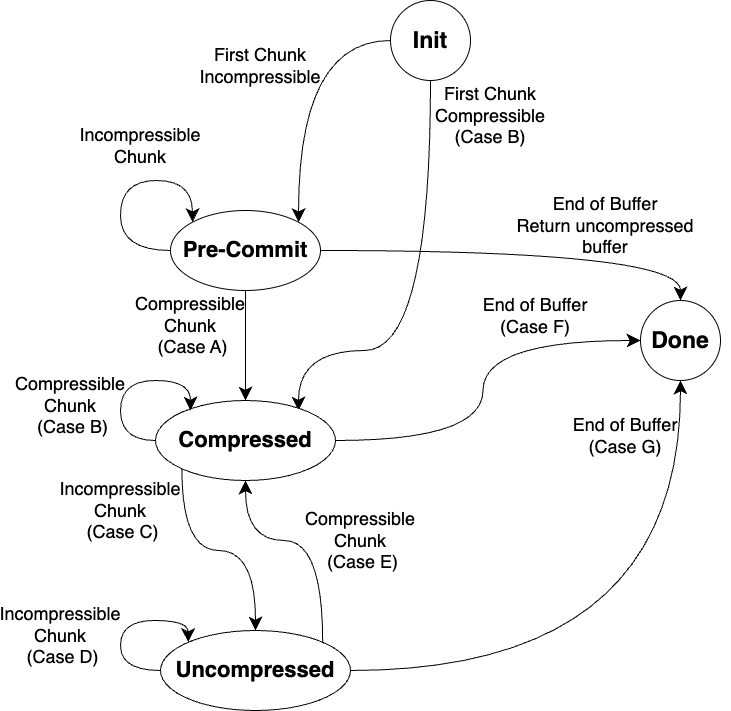

The diagram above was exported from draw.io. Its source (the exported page's mxGraphModel, read from the mxfile embedded in the PNG):
<mxGraphModel dx="1054" dy="923" grid="1" gridSize="10" guides="1" tooltips="1" connect="1" arrows="1" fold="1" page="1" pageScale="1" pageWidth="850" pageHeight="1100" math="0" shadow="0">
  <root>
    <mxCell id="0" />
    <mxCell id="1" parent="0" />
    <mxCell id="tJzoxLZ4ocYoUPITPmUs-8" style="edgeStyle=orthogonalEdgeStyle;rounded=0;orthogonalLoop=1;jettySize=auto;html=1;entryX=1;entryY=0;entryDx=0;entryDy=0;curved=1;startSize=11;endSize=11;exitX=0;exitY=0.5;exitDx=0;exitDy=0;" edge="1" parent="1" source="tJzoxLZ4ocYoUPITPmUs-2" target="tJzoxLZ4ocYoUPITPmUs-4">
      <mxGeometry relative="1" as="geometry">
        <Array as="points">
          <mxPoint x="338" y="80" />
        </Array>
      </mxGeometry>
    </mxCell>
    <mxCell id="tJzoxLZ4ocYoUPITPmUs-24" style="edgeStyle=orthogonalEdgeStyle;shape=connector;curved=1;rounded=0;orthogonalLoop=1;jettySize=auto;html=1;entryX=0.789;entryY=0.125;entryDx=0;entryDy=0;strokeColor=default;align=center;verticalAlign=middle;fontFamily=Helvetica;fontSize=11;fontColor=default;labelBackgroundColor=default;startSize=11;endArrow=classic;endSize=11;entryPerimeter=0;" edge="1" parent="1" source="tJzoxLZ4ocYoUPITPmUs-2" target="tJzoxLZ4ocYoUPITPmUs-12">
      <mxGeometry relative="1" as="geometry">
        <Array as="points">
          <mxPoint x="470" y="390" />
          <mxPoint x="338" y="390" />
        </Array>
      </mxGeometry>
    </mxCell>
    <mxCell id="tJzoxLZ4ocYoUPITPmUs-2" value="&lt;font style=&quot;font-size: 23px;&quot;&gt;&lt;b&gt;Init&lt;/b&gt;&lt;/font&gt;" style="ellipse;whiteSpace=wrap;html=1;aspect=fixed;" vertex="1" parent="1">
      <mxGeometry x="430" y="40" width="80" height="80" as="geometry" />
    </mxCell>
    <mxCell id="tJzoxLZ4ocYoUPITPmUs-18" style="edgeStyle=orthogonalEdgeStyle;shape=connector;curved=1;rounded=0;orthogonalLoop=1;jettySize=auto;html=1;exitX=0.5;exitY=1;exitDx=0;exitDy=0;entryX=0.5;entryY=0;entryDx=0;entryDy=0;strokeColor=default;align=center;verticalAlign=middle;fontFamily=Helvetica;fontSize=11;fontColor=default;labelBackgroundColor=default;startSize=11;endArrow=classic;endSize=11;" edge="1" parent="1" source="tJzoxLZ4ocYoUPITPmUs-4" target="tJzoxLZ4ocYoUPITPmUs-12">
      <mxGeometry relative="1" as="geometry" />
    </mxCell>
    <mxCell id="tJzoxLZ4ocYoUPITPmUs-21" style="edgeStyle=orthogonalEdgeStyle;shape=connector;curved=1;rounded=0;orthogonalLoop=1;jettySize=auto;html=1;exitX=1;exitY=0.5;exitDx=0;exitDy=0;strokeColor=default;align=center;verticalAlign=middle;fontFamily=Helvetica;fontSize=11;fontColor=default;labelBackgroundColor=default;startSize=11;endArrow=classic;endSize=11;entryX=0.5;entryY=0;entryDx=0;entryDy=0;" edge="1" parent="1" source="tJzoxLZ4ocYoUPITPmUs-4" target="tJzoxLZ4ocYoUPITPmUs-20">
      <mxGeometry relative="1" as="geometry" />
    </mxCell>
    <mxCell id="tJzoxLZ4ocYoUPITPmUs-4" value="&lt;b&gt;&lt;font style=&quot;font-size: 22px;&quot;&gt;Pre-Commit&lt;/font&gt;&lt;/b&gt;" style="ellipse;whiteSpace=wrap;html=1;" vertex="1" parent="1">
      <mxGeometry x="210" y="250" width="150" height="80" as="geometry" />
    </mxCell>
    <mxCell id="tJzoxLZ4ocYoUPITPmUs-7" value="&lt;font style=&quot;font-size: 18px;&quot;&gt;Incompressible Chunk&lt;/font&gt;" style="text;html=1;align=center;verticalAlign=middle;whiteSpace=wrap;rounded=0;" vertex="1" parent="1">
      <mxGeometry x="150" y="170" width="60" height="30" as="geometry" />
    </mxCell>
    <mxCell id="tJzoxLZ4ocYoUPITPmUs-9" value="&lt;font style=&quot;font-size: 18px;&quot;&gt;First Chunk Incompressible&lt;/font&gt;" style="text;html=1;align=center;verticalAlign=middle;whiteSpace=wrap;rounded=0;" vertex="1" parent="1">
      <mxGeometry x="270" y="90" width="60" height="30" as="geometry" />
    </mxCell>
    <mxCell id="tJzoxLZ4ocYoUPITPmUs-35" style="edgeStyle=orthogonalEdgeStyle;shape=connector;curved=1;rounded=0;orthogonalLoop=1;jettySize=auto;html=1;exitX=0;exitY=1;exitDx=0;exitDy=0;entryX=0.5;entryY=0;entryDx=0;entryDy=0;strokeColor=default;align=center;verticalAlign=middle;fontFamily=Helvetica;fontSize=11;fontColor=default;labelBackgroundColor=default;startSize=11;endArrow=classic;endSize=11;" edge="1" parent="1" source="tJzoxLZ4ocYoUPITPmUs-12" target="tJzoxLZ4ocYoUPITPmUs-26">
      <mxGeometry relative="1" as="geometry" />
    </mxCell>
    <mxCell id="tJzoxLZ4ocYoUPITPmUs-12" value="&lt;b&gt;&lt;font style=&quot;font-size: 22px;&quot;&gt;Compressed&lt;/font&gt;&lt;/b&gt;" style="ellipse;whiteSpace=wrap;html=1;" vertex="1" parent="1">
      <mxGeometry x="195" y="440" width="180" height="80" as="geometry" />
    </mxCell>
    <mxCell id="tJzoxLZ4ocYoUPITPmUs-14" style="edgeStyle=orthogonalEdgeStyle;shape=connector;curved=1;rounded=0;orthogonalLoop=1;jettySize=auto;html=1;exitX=0;exitY=0.5;exitDx=0;exitDy=0;entryX=0;entryY=0;entryDx=0;entryDy=0;strokeColor=default;align=center;verticalAlign=middle;fontFamily=Helvetica;fontSize=11;fontColor=default;labelBackgroundColor=default;startSize=11;endArrow=classic;endSize=11;" edge="1" parent="1" source="tJzoxLZ4ocYoUPITPmUs-4" target="tJzoxLZ4ocYoUPITPmUs-4">
      <mxGeometry relative="1" as="geometry">
        <Array as="points">
          <mxPoint x="160" y="290" />
          <mxPoint x="160" y="220" />
          <mxPoint x="232" y="220" />
        </Array>
      </mxGeometry>
    </mxCell>
    <mxCell id="tJzoxLZ4ocYoUPITPmUs-15" value="&lt;font style=&quot;font-size: 18px;&quot;&gt;Compressible Chunk&lt;/font&gt;&lt;div&gt;&lt;font style=&quot;font-size: 18px;&quot;&gt;&amp;nbsp;(Case B)&lt;/font&gt;&lt;/div&gt;" style="text;html=1;align=center;verticalAlign=middle;whiteSpace=wrap;rounded=0;" vertex="1" parent="1">
      <mxGeometry x="60" y="430" width="100" height="30" as="geometry" />
    </mxCell>
    <mxCell id="tJzoxLZ4ocYoUPITPmUs-19" value="&lt;font style=&quot;font-size: 18px;&quot;&gt;Compressible Chunk&lt;/font&gt;&lt;div&gt;&lt;font style=&quot;font-size: 18px;&quot;&gt;&amp;nbsp;(Case A)&lt;/font&gt;&lt;/div&gt;" style="text;html=1;align=center;verticalAlign=middle;whiteSpace=wrap;rounded=0;" vertex="1" parent="1">
      <mxGeometry x="180" y="350" width="100" height="30" as="geometry" />
    </mxCell>
    <mxCell id="tJzoxLZ4ocYoUPITPmUs-20" value="&lt;font style=&quot;font-size: 23px;&quot;&gt;&lt;b&gt;Done&lt;/b&gt;&lt;/font&gt;" style="ellipse;whiteSpace=wrap;html=1;aspect=fixed;" vertex="1" parent="1">
      <mxGeometry x="680" y="340" width="80" height="80" as="geometry" />
    </mxCell>
    <mxCell id="tJzoxLZ4ocYoUPITPmUs-22" value="&lt;font style=&quot;font-size: 18px;&quot;&gt;End of Buffer&lt;/font&gt;&lt;div&gt;&lt;font style=&quot;font-size: 18px;&quot;&gt;Return uncompressed buffer&lt;/font&gt;&lt;/div&gt;" style="text;html=1;align=center;verticalAlign=middle;whiteSpace=wrap;rounded=0;" vertex="1" parent="1">
      <mxGeometry x="540" y="250" width="210" height="30" as="geometry" />
    </mxCell>
    <mxCell id="tJzoxLZ4ocYoUPITPmUs-25" value="&lt;font style=&quot;font-size: 18px;&quot;&gt;First Chunk Compressible&lt;/font&gt;&lt;div&gt;&lt;span style=&quot;font-size: 18px;&quot;&gt;(Case B)&lt;/span&gt;&lt;/div&gt;" style="text;html=1;align=center;verticalAlign=middle;whiteSpace=wrap;rounded=0;" vertex="1" parent="1">
      <mxGeometry x="500" y="140" width="60" height="30" as="geometry" />
    </mxCell>
    <mxCell id="tJzoxLZ4ocYoUPITPmUs-41" style="edgeStyle=orthogonalEdgeStyle;shape=connector;curved=1;rounded=0;orthogonalLoop=1;jettySize=auto;html=1;exitX=1;exitY=0;exitDx=0;exitDy=0;entryX=0.5;entryY=1;entryDx=0;entryDy=0;strokeColor=default;align=center;verticalAlign=middle;fontFamily=Helvetica;fontSize=11;fontColor=default;labelBackgroundColor=default;startSize=11;endArrow=classic;endSize=11;" edge="1" parent="1" source="tJzoxLZ4ocYoUPITPmUs-26" target="tJzoxLZ4ocYoUPITPmUs-12">
      <mxGeometry relative="1" as="geometry">
        <Array as="points">
          <mxPoint x="362" y="580" />
          <mxPoint x="285" y="580" />
        </Array>
      </mxGeometry>
    </mxCell>
    <mxCell id="tJzoxLZ4ocYoUPITPmUs-43" style="edgeStyle=orthogonalEdgeStyle;shape=connector;curved=1;rounded=0;orthogonalLoop=1;jettySize=auto;html=1;exitX=1;exitY=0.5;exitDx=0;exitDy=0;entryX=0.5;entryY=1;entryDx=0;entryDy=0;strokeColor=default;align=center;verticalAlign=middle;fontFamily=Helvetica;fontSize=11;fontColor=default;labelBackgroundColor=default;startSize=11;endArrow=classic;endSize=11;" edge="1" parent="1" source="tJzoxLZ4ocYoUPITPmUs-26" target="tJzoxLZ4ocYoUPITPmUs-20">
      <mxGeometry relative="1" as="geometry" />
    </mxCell>
    <mxCell id="tJzoxLZ4ocYoUPITPmUs-26" value="&lt;b&gt;&lt;font style=&quot;font-size: 22px;&quot;&gt;Uncompressed&lt;/font&gt;&lt;/b&gt;" style="ellipse;whiteSpace=wrap;html=1;" vertex="1" parent="1">
      <mxGeometry x="200" y="670" width="190" height="80" as="geometry" />
    </mxCell>
    <mxCell id="tJzoxLZ4ocYoUPITPmUs-27" style="edgeStyle=orthogonalEdgeStyle;shape=connector;curved=1;rounded=0;orthogonalLoop=1;jettySize=auto;html=1;strokeColor=default;align=center;verticalAlign=middle;fontFamily=Helvetica;fontSize=11;fontColor=default;labelBackgroundColor=default;startSize=11;endArrow=classic;endSize=11;exitX=0;exitY=0.5;exitDx=0;exitDy=0;" edge="1" parent="1" source="tJzoxLZ4ocYoUPITPmUs-12">
      <mxGeometry relative="1" as="geometry">
        <mxPoint x="230" y="450" as="targetPoint" />
        <Array as="points">
          <mxPoint x="160" y="480" />
          <mxPoint x="160" y="420" />
          <mxPoint x="230" y="420" />
        </Array>
      </mxGeometry>
    </mxCell>
    <mxCell id="tJzoxLZ4ocYoUPITPmUs-31" value="" style="edgeStyle=orthogonalEdgeStyle;shape=connector;curved=1;rounded=0;orthogonalLoop=1;jettySize=auto;html=1;entryX=0;entryY=0.5;entryDx=0;entryDy=0;strokeColor=default;align=center;verticalAlign=middle;fontFamily=Helvetica;fontSize=11;fontColor=default;labelBackgroundColor=default;startSize=11;endArrow=classic;endSize=11;" edge="1" parent="1" source="tJzoxLZ4ocYoUPITPmUs-12" target="tJzoxLZ4ocYoUPITPmUs-20">
      <mxGeometry relative="1" as="geometry">
        <mxPoint x="375" y="480" as="sourcePoint" />
        <mxPoint x="680" y="380" as="targetPoint" />
      </mxGeometry>
    </mxCell>
    <mxCell id="tJzoxLZ4ocYoUPITPmUs-30" value="&lt;font style=&quot;font-size: 18px;&quot;&gt;End of Buffer&lt;/font&gt;&lt;div&gt;&lt;span style=&quot;font-size: 18px; background-color: transparent; color: light-dark(rgb(0, 0, 0), rgb(255, 255, 255));&quot;&gt;(Case F)&lt;/span&gt;&lt;/div&gt;" style="text;html=1;align=center;verticalAlign=middle;whiteSpace=wrap;rounded=0;" vertex="1" parent="1">
      <mxGeometry x="470" y="340" width="210" height="30" as="geometry" />
    </mxCell>
    <mxCell id="tJzoxLZ4ocYoUPITPmUs-36" value="&lt;font style=&quot;font-size: 18px;&quot;&gt;Incompressible Chunk&lt;/font&gt;&lt;div&gt;&lt;font style=&quot;font-size: 18px;&quot;&gt;&amp;nbsp;(Case C)&lt;/font&gt;&lt;/div&gt;" style="text;html=1;align=center;verticalAlign=middle;whiteSpace=wrap;rounded=0;" vertex="1" parent="1">
      <mxGeometry x="110" y="535" width="100" height="30" as="geometry" />
    </mxCell>
    <mxCell id="tJzoxLZ4ocYoUPITPmUs-39" style="edgeStyle=orthogonalEdgeStyle;shape=connector;curved=1;rounded=0;orthogonalLoop=1;jettySize=auto;html=1;exitX=0;exitY=0.5;exitDx=0;exitDy=0;entryX=0;entryY=0;entryDx=0;entryDy=0;strokeColor=default;align=center;verticalAlign=middle;fontFamily=Helvetica;fontSize=11;fontColor=default;labelBackgroundColor=default;startSize=11;endArrow=classic;endSize=11;" edge="1" parent="1" source="tJzoxLZ4ocYoUPITPmUs-26" target="tJzoxLZ4ocYoUPITPmUs-26">
      <mxGeometry relative="1" as="geometry">
        <Array as="points">
          <mxPoint x="160" y="710" />
          <mxPoint x="160" y="660" />
          <mxPoint x="228" y="660" />
        </Array>
      </mxGeometry>
    </mxCell>
    <mxCell id="tJzoxLZ4ocYoUPITPmUs-40" value="&lt;font style=&quot;font-size: 18px;&quot;&gt;Incompressible Chunk&lt;/font&gt;&lt;div&gt;&lt;font style=&quot;font-size: 18px;&quot;&gt;&amp;nbsp;(Case D)&lt;/font&gt;&lt;/div&gt;" style="text;html=1;align=center;verticalAlign=middle;whiteSpace=wrap;rounded=0;" vertex="1" parent="1">
      <mxGeometry x="50" y="660" width="100" height="30" as="geometry" />
    </mxCell>
    <mxCell id="tJzoxLZ4ocYoUPITPmUs-42" value="&lt;font style=&quot;font-size: 18px;&quot;&gt;Compressible Chunk&lt;/font&gt;&lt;div&gt;&lt;font style=&quot;font-size: 18px;&quot;&gt;&amp;nbsp;(Case E)&lt;/font&gt;&lt;/div&gt;" style="text;html=1;align=center;verticalAlign=middle;whiteSpace=wrap;rounded=0;" vertex="1" parent="1">
      <mxGeometry x="350" y="565" width="100" height="30" as="geometry" />
    </mxCell>
    <mxCell id="tJzoxLZ4ocYoUPITPmUs-44" value="&lt;font style=&quot;font-size: 18px;&quot;&gt;End of Buffer&lt;/font&gt;&lt;div&gt;&lt;span style=&quot;font-size: 18px; background-color: transparent; color: light-dark(rgb(0, 0, 0), rgb(255, 255, 255));&quot;&gt;(Case G)&lt;/span&gt;&lt;/div&gt;" style="text;html=1;align=center;verticalAlign=middle;whiteSpace=wrap;rounded=0;" vertex="1" parent="1">
      <mxGeometry x="560" y="460" width="210" height="30" as="geometry" />
    </mxCell>
  </root>
</mxGraphModel>